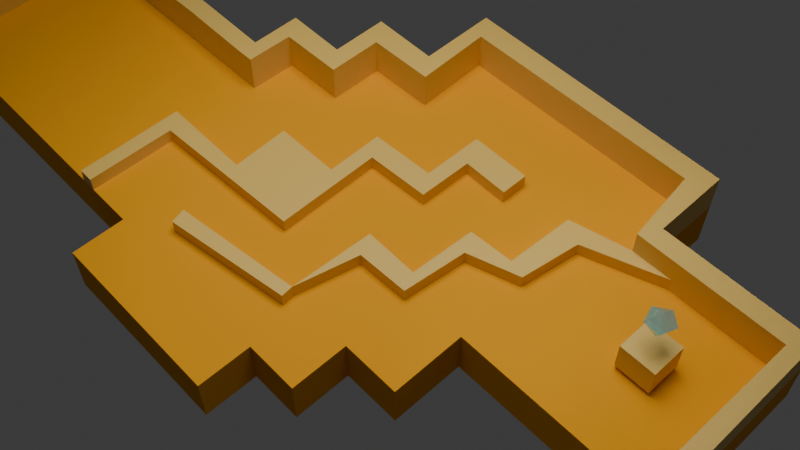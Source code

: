 # Source: Map.blend  (saved by Blender 5.0.118; exported with 4.5.12 LTS)
import bpy
from mathutils import Matrix  # noqa: F401  (used for matrix-valued properties, if any)

bpy.ops.wm.read_factory_settings(use_empty=True)
scene = bpy.context.scene
scene.name = 'Scene'

# ---- collections
col_collection = bpy.data.collections.new('Collection'); scene.collection.children.link(col_collection)

# ---- materials (node trees are filled in below, after node groups)
mat_material_001 = bpy.data.materials.new('Material.001')
mat_material = bpy.data.materials.new('Material')
mat_material.alpha_threshold = 0.0
mat_material.use_backface_culling_lightprobe_volume = False
mat_material.roughness = 0.5
mat_material.line_color = (0.0, 0.0, 0.0, 1.0)
mat_material_002 = bpy.data.materials.new('Material.002')

# ---- material node trees
mat_material_001.use_nodes = True; mat_material_001.node_tree.nodes.clear()
_N = mat_material_001.node_tree.nodes; _L = mat_material_001.node_tree.links
n0 = _N.new('ShaderNodeBsdfPrincipled'); n0.name = 'Principled BSDF'; n0.location = (-200, 100)
n0.inputs[0].default_value = (0.8, 0.5193, 0.1135, 1.0)
n1 = _N.new('ShaderNodeOutputMaterial'); n1.name = 'Material Output'; n1.location = (200, 100)
_L.new(n0.outputs[0], n1.inputs[0])
n1.is_active_output = True
mat_material.use_nodes = True; mat_material.node_tree.nodes.clear()
_N = mat_material.node_tree.nodes; _L = mat_material.node_tree.links
n0 = _N.new('ShaderNodeOutputMaterial'); n0.name = 'Material Output'; n0.location = (200, 100)
n1 = _N.new('ShaderNodeBsdfPrincipled'); n1.name = 'Principled BSDF'; n1.location = (-200, 100)
n1.inputs[0].default_value = (0.8, 0.3375, 0.0, 1.0)
n1.inputs[2].default_value = 1.0
_L.new(n1.outputs[0], n0.inputs[0])
n0.is_active_output = True
mat_material_002.use_nodes = True; mat_material_002.node_tree.nodes.clear()
_N = mat_material_002.node_tree.nodes; _L = mat_material_002.node_tree.links
n0 = _N.new('ShaderNodeBsdfPrincipled'); n0.name = 'Principled BSDF'; n0.location = (-200, 100)
n0.inputs[0].default_value = (0.0, 0.7482, 0.8, 1.0)
n0.inputs[1].default_value = 0.3789
n0.inputs[2].default_value = 0.0
n0.inputs[4].default_value = 0.4842
n1 = _N.new('ShaderNodeOutputMaterial'); n1.name = 'Material Output'; n1.location = (200, 100)
_L.new(n0.outputs[0], n1.inputs[0])
n1.is_active_output = True

# ---- world
world_world = bpy.data.worlds.new('World'); scene.world = world_world
world_world.use_nodes = True; world_world.node_tree.nodes.clear()
_N = world_world.node_tree.nodes; _L = world_world.node_tree.links
n0 = _N.new('ShaderNodeOutputWorld'); n0.name = 'World Output'; n0.location = (200, 100)
n1 = _N.new('ShaderNodeBackground'); n1.name = 'Background'; n1.location = (-200, 100)
n1.inputs[0].default_value = (0.05088, 0.05088, 0.05088, 1.0)
_L.new(n1.outputs[0], n0.inputs[0])
n0.is_active_output = True
world_world.color = (0.05088, 0.05088, 0.05088)
world_world.sun_shadow_jitter_overblur = 0.0

# ---- cameras
cam_camera = bpy.data.cameras.new('Camera')
cam_camera.clip_end = 100.0
cam_camera.ortho_scale = 7.314

# ---- lights
light_point = bpy.data.lights.new('Point', 'SPOT')
light_point.exposure = 7.664
light_point.energy = 193.6
light_point.shadow_soft_size = 11.78
light_point.spot_size = 1.068
light_point_001 = bpy.data.lights.new('Point.001', 'SPOT')
light_point_001.exposure = 10.0
light_point_001.energy = 102.4
light_point_001.shadow_soft_size = 7.65
light_point_001.spot_blend = 1.0
light_point_001.spot_size = 0.1065

# ---- meshes
me_cube = bpy.data.meshes.new('Cube')
me_cube.from_pydata([(-7.174, 5.837, 1.0), (-2.718, -3.033, 1.0), (-7.174, 3.482, 1.0), (-9.685, -2.615, 1.0), (-9.685, -6.975, -1.0), (-9.685, -6.975, 1.0), (-9.685, 3.482, 1.0), (-9.685, 1.401, 1.0), (-17.33, -6.975, -1.0), (13.35, 5.837, 1.0), (13.35, -1.561, 1.0), (7.114, 5.837, 1.0), (-4.437, 5.837, 1.0), (4.774, 9.049, 1.0), (-4.437, 9.049, 1.0), (7.114, 9.049, 1.0), (12.65, -1.561, 1.0), (-6.438, 2.649, 1.0), (4.774, 8.165, 1.0), (-3.756, 5.837, 1.0), (6.545, 5.837, 1.0), (-9.685, 0.648, 1.0), (-3.821, 8.115, 1.0), (6.649, 5.013, 1.0), (12.73, 5.034, 1.0), (6.249, 8.173, 1.0), (-9.067, 0.666, 1.0), (-9.03, 2.581, 1.0), (-6.427, 4.887, 1.0), (-3.729, 4.96, 1.0), (-7.174, 3.482, 2.576), (-9.685, 3.482, 2.576), (-7.174, 5.837, 2.576), (-6.438, 2.649, 2.576), (-9.685, 1.401, 2.576), (-9.685, 0.648, 2.576), (13.35, 5.837, 2.576), (13.35, -1.561, 2.576), (7.114, 5.837, 2.576), (6.545, 5.837, 2.576), (-4.437, 5.837, 2.576), (-4.437, 9.049, 2.576), (4.774, 9.049, 2.576), (7.114, 9.049, 2.576), (12.65, -1.561, 2.576), (4.774, 8.165, 2.576), (-3.756, 5.837, 2.576), (-3.821, 8.115, 2.576), (6.649, 5.013, 2.576), (12.73, 5.034, 2.576), (6.249, 8.173, 2.576), (-9.067, 0.666, 2.576), (-9.03, 2.581, 2.576), (-6.427, 4.887, 2.576), (-3.729, 4.96, 2.576), (-9.046, -3.386, 1.0), (-9.083, -6.975, 1.0), (-5.954, -2.616, 1.0), (-6.07, -0.2494, 1.0), (-3.371, -0.209, 1.0), (-3.406, 2.142, 1.0), (-0.7739, 2.288, 1.0), (-0.74, 4.793, 1.0), (1.77, 4.796, 1.0), (1.753, 3.652, 1.0), (-0.1267, 3.667, 1.0), (-0.1825, 1.44, 1.0), (-2.774, 1.292, 1.0), (4.774, 4.567, 1.0), (4.774, 1.388, 1.0), (8.354, 5.019, 1.0), (-0.3555, -4.623, 1.0), (5.156, 3.843, 1.0), (4.187, 4.415, 1.0), (4.041, 1.616, 1.0), (2.188, 1.512, 1.0), (2.044, -1.197, 1.0), (-0.2068, -1.163, 1.0), (0.2568, -2.02, 1.0), (2.396, -1.948, 1.0), (2.681, 0.6901, 1.0), (-5.609, -5.319, 1.0), (-5.443, -5.938, 1.0), (-0.3087, -5.114, 1.0), (-9.685, -6.975, 1.586), (-9.685, -2.615, 1.586), (-9.046, -3.386, 1.586), (-9.083, -6.975, 1.586), (-2.718, -3.033, 1.586), (-5.954, -2.616, 1.586), (-6.07, -0.2494, 1.586), (-3.371, -0.209, 1.586), (-3.406, 2.142, 1.586), (-0.7739, 2.288, 1.586), (-0.74, 4.793, 1.586), (1.77, 4.796, 1.586), (1.753, 3.652, 1.586), (-0.1267, 3.667, 1.586), (-0.1825, 1.44, 1.586), (-2.774, 1.292, 1.586), (4.774, 4.567, 1.586), (4.774, 1.388, 1.586), (6.649, 5.013, 1.586), (8.354, 5.019, 1.586), (-0.3555, -4.623, 1.586), (5.156, 3.843, 1.586), (4.187, 4.415, 1.586), (4.041, 1.616, 1.586), (2.188, 1.512, 1.586), (2.044, -1.197, 1.586), (-0.2068, -1.163, 1.586), (0.2568, -2.02, 1.586), (2.396, -1.948, 1.586), (2.681, 0.6901, 1.586), (-5.609, -5.319, 1.586), (-5.443, -5.938, 1.586), (-0.3087, -5.114, 1.586), (-20.54, 1.401, 1.0), (-20.54, -6.975, -1.0), (-20.54, -6.975, 1.0), (-20.54, -6.975, 2.576), (-19.68, -6.975, 1.0), (-19.68, -6.975, 2.576), (-19.79, 0.4679, 1.0), (-12.89, 0.648, 2.576), (-20.54, 1.401, 2.576), (-19.79, 0.4679, 2.576)], [], [(71, 83, 82, 81), (35, 34, 124), (35, 124, 126, 123, 21), (21, 26, 51, 35), (40, 46, 47, 45, 42, 41), (13, 14, 41, 42), (16, 10, 37, 44), (25, 20, 39, 50), (18, 25, 50, 45), (39, 48, 49, 44, 37, 36, 38), (45, 50, 39, 38, 43, 42), (35, 51, 52, 33, 30, 31, 34), (33, 53, 54, 46, 40, 32, 30), (6, 7, 34, 31), (10, 9, 36, 37), (8, 4, 118), (26, 27, 52, 51), (2, 6, 31, 30), (15, 13, 42, 43), (27, 17, 33, 52), (9, 11, 38, 36), (19, 22, 47, 46), (17, 28, 53, 33), (22, 18, 45, 47), (11, 15, 43, 38), (28, 29, 54, 53), (0, 2, 30, 32), (20, 23, 48, 39), (29, 19, 46, 54), (23, 70, 24, 49, 48), (14, 12, 40, 41), (24, 16, 44, 49), (12, 0, 32, 40), (88, 99, 98, 97, 96, 95, 94, 93, 92, 91, 90, 89), (62, 61, 93, 94), (71, 78, 111, 104), (61, 60, 92, 93), (77, 71, 104, 110), (60, 59, 91, 92), (87, 86, 85, 84), (86, 88, 89, 85), (102, 100, 101, 105, 103), (100, 106, 107, 108, 109, 110, 104, 111, 112, 113, 101), (104, 114, 115, 116), (78, 79, 112, 111), (70, 23, 102, 103), (63, 62, 94, 95), (79, 80, 113, 112), (64, 63, 95, 96), (80, 69, 101, 113), (65, 64, 96, 97), (71, 81, 114, 104), (23, 68, 100, 102), (66, 65, 97, 98), (81, 82, 115, 114), (5, 56, 87, 84), (69, 72, 105, 101), (67, 66, 98, 99), (82, 83, 116, 115), (72, 70, 103, 105), (1, 67, 99, 88), (83, 71, 104, 116), (68, 73, 106, 100), (73, 74, 107, 106), (56, 55, 86, 87), (74, 75, 108, 107), (57, 3, 85, 89), (58, 57, 89, 90), (75, 76, 109, 108), (3, 5, 84, 85), (55, 1, 88, 86), (59, 58, 90, 91), (76, 77, 110, 109), (121, 123, 126, 122), (119, 121, 122, 120), (122, 126, 125, 120), (126, 124, 34, 125), (117, 119, 120, 125), (7, 117, 125, 34)])
_uv = me_cube.uv_layers.new(name='UVMap')
_uv.uv.foreach_set('vector', [0.7295, 0.75, 0.7314, 0.75, 0.8388, 0.75, 0.8423, 0.75, 0.875, 0.624, 0.875, 0.606, 0.875, 0.624, 0.875, 0.624, 0.875, 0.624, 0.875, 0.6283, 0.875, 0.624, 0.875, 0.624, 0.875, 0.624, 0.875, 0.6236, 0.875, 0.6236, 0.875, 0.624, 0.8177, 0.5, 0.8035, 0.5, 0.8048, 0.5, 0.625, 0.5, 0.625, 0.5, 0.8177, 0.5, 0.625, 0.5, 0.625, 0.3073, 0.625, 0.3073, 0.625, 0.5, 0.625, 0.6768, 0.625, 0.6768, 0.625, 0.6768, 0.625, 0.6768, 0.625, 0.5, 0.625, 0.5, 0.625, 0.5, 0.625, 0.5, 0.625, 0.5, 0.625, 0.5, 0.625, 0.5, 0.625, 0.5, 0.625, 0.5, 0.625, 0.5197, 0.625, 0.5192, 0.625, 0.6768, 0.625, 0.6768, 0.625, 0.5, 0.625, 0.5, 0.625, 0.5, 0.625, 0.5, 0.625, 0.5, 0.625, 0.5, 0.625, 0.5, 0.625, 0.5, 0.875, 0.624, 0.875, 0.6236, 0.875, 0.5778, 0.875, 0.5766, 0.875, 0.5563, 0.875, 0.5563, 0.875, 0.606, 0.8596, 0.5762, 0.8594, 0.5227, 0.8029, 0.521, 0.8035, 0.5, 0.8177, 0.5, 0.875, 0.5, 0.875, 0.5563, 0.625, 0.1937, 0.625, 0.144, 0.625, 0.144, 0.625, 0.1937, 0.625, 0.6768, 0.625, 0.5, 0.625, 0.5, 0.625, 0.6768, 0.125, 0.75, 0.125, 0.75, 0.125, 0.75, 0.875, 0.6236, 0.875, 0.5778, 0.875, 0.5778, 0.875, 0.6236, 0.625, 0.1937, 0.625, 0.1937, 0.625, 0.1937, 0.625, 0.1937, 0.625, 0.5, 0.625, 0.5, 0.625, 0.5, 0.625, 0.5, 0.875, 0.5778, 0.875, 0.5766, 0.875, 0.5766, 0.875, 0.5778, 0.625, 0.5, 0.625, 0.5, 0.625, 0.5, 0.625, 0.5, 0.8035, 0.5, 0.8048, 0.5, 0.8048, 0.5, 0.8035, 0.5, 0.8596, 0.5762, 0.8594, 0.5227, 0.8594, 0.5227, 0.8596, 0.5762, 0.8048, 0.5, 0.625, 0.5, 0.625, 0.5, 0.8048, 0.5, 0.625, 0.5, 0.625, 0.5, 0.625, 0.5, 0.625, 0.5, 0.8594, 0.5227, 0.8029, 0.521, 0.8029, 0.521, 0.8594, 0.5227, 0.625, 0.25, 0.625, 0.1937, 0.625, 0.1937, 0.625, 0.25, 0.625, 0.5, 0.625, 0.5197, 0.625, 0.5197, 0.625, 0.5, 0.8029, 0.521, 0.8035, 0.5, 0.8035, 0.5, 0.8029, 0.521, 0.625, 0.5197, 0.625, 0.5196, 0.625, 0.5192, 0.625, 0.5192, 0.625, 0.5197, 0.625, 0.3073, 0.625, 0.3073, 0.625, 0.3073, 0.625, 0.3073, 0.625, 0.5192, 0.625, 0.6768, 0.625, 0.6768, 0.625, 0.5192, 0.625, 0.3073, 0.625, 0.25, 0.625, 0.25, 0.625, 0.3073, 0.7818, 0.712, 0.7829, 0.6086, 0.7287, 0.6051, 0.7275, 0.5519, 0.6882, 0.5522, 0.6879, 0.5249, 0.7404, 0.525, 0.7411, 0.5848, 0.7962, 0.5883, 0.7954, 0.6445, 0.8519, 0.6455, 0.875, 0.7019, 0.7404, 0.525, 0.7411, 0.5848, 0.7411, 0.5848, 0.7404, 0.525, 0.7295, 0.75, 0.7195, 0.6878, 0.7195, 0.6878, 0.7295, 0.75, 0.7411, 0.5848, 0.7962, 0.5883, 0.7962, 0.5883, 0.7411, 0.5848, 0.7292, 0.6673, 0.7352, 0.75, 0.7352, 0.75, 0.7292, 0.6673, 0.7962, 0.5883, 0.7954, 0.6445, 0.7954, 0.6445, 0.7962, 0.5883, 0.875, 0.75, 0.875, 0.75, 0.875, 0.75, 0.875, 0.75, 0.875, 0.7204, 0.875, 0.7177, 0.875, 0.7019, 0.875, 0.75, 0.625, 0.5197, 0.625, 0.5304, 0.625, 0.6063, 0.625, 0.5477, 0.625, 0.5196, 0.625, 0.5304, 0.6373, 0.534, 0.6403, 0.6009, 0.6791, 0.6034, 0.6821, 0.6681, 0.7292, 0.6673, 0.7295, 0.75, 0.7195, 0.6878, 0.6748, 0.6861, 0.6688, 0.623, 0.625, 0.6063, 0.7352, 0.75, 0.8423, 0.75, 0.8388, 0.75, 0.7314, 0.75, 0.7195, 0.6878, 0.6748, 0.6861, 0.6748, 0.6861, 0.7195, 0.6878, 0.625, 0.5196, 0.625, 0.5197, 0.625, 0.5197, 0.625, 0.5196, 0.6879, 0.5249, 0.7404, 0.525, 0.7404, 0.525, 0.6879, 0.5249, 0.6748, 0.6861, 0.6688, 0.623, 0.6688, 0.623, 0.6748, 0.6861, 0.6882, 0.5522, 0.6879, 0.5249, 0.6879, 0.5249, 0.6882, 0.5522, 0.6688, 0.623, 0.625, 0.6063, 0.625, 0.6063, 0.6688, 0.623, 0.7275, 0.5519, 0.6882, 0.5522, 0.6882, 0.5522, 0.7275, 0.5519, 0.7352, 0.75, 0.8423, 0.75, 0.8423, 0.75, 0.7352, 0.75, 0.625, 0.5197, 0.625, 0.5304, 0.625, 0.5304, 0.625, 0.5197, 0.7287, 0.6051, 0.7275, 0.5519, 0.7275, 0.5519, 0.7287, 0.6051, 0.8423, 0.75, 0.8388, 0.75, 0.8388, 0.75, 0.8423, 0.75, 0.625, 0.0, 0.625, 0.0, 0.625, 0.0, 0.625, 0.0, 0.625, 0.6063, 0.625, 0.5477, 0.625, 0.5477, 0.625, 0.6063, 0.7829, 0.6086, 0.7287, 0.6051, 0.7287, 0.6051, 0.7829, 0.6086, 0.8388, 0.75, 0.7314, 0.75, 0.7314, 0.75, 0.8388, 0.75, 0.625, 0.5477, 0.625, 0.5196, 0.625, 0.5196, 0.625, 0.5477, 0.7818, 0.712, 0.7829, 0.6086, 0.7829, 0.6086, 0.7818, 0.712, 0.7314, 0.75, 0.7295, 0.75, 0.7295, 0.75, 0.7314, 0.75, 0.625, 0.5304, 0.6373, 0.534, 0.6373, 0.534, 0.625, 0.5304, 0.6373, 0.534, 0.6403, 0.6009, 0.6403, 0.6009, 0.6373, 0.534, 0.875, 0.75, 0.875, 0.75, 0.875, 0.75, 0.875, 0.75, 0.6403, 0.6009, 0.6791, 0.6034, 0.6791, 0.6034, 0.6403, 0.6009, 0.875, 0.7019, 0.875, 0.702, 0.875, 0.702, 0.875, 0.7019, 0.8519, 0.6455, 0.8495, 0.702, 0.8495, 0.702, 0.8519, 0.6455, 0.6791, 0.6034, 0.6821, 0.6681, 0.6821, 0.6681, 0.6791, 0.6034, 0.875, 0.75, 0.875, 0.75, 0.875, 0.75, 0.875, 0.75, 0.875, 0.7204, 0.875, 0.7177, 0.875, 0.7177, 0.875, 0.7204, 0.7954, 0.6445, 0.8519, 0.6455, 0.8519, 0.6455, 0.7954, 0.6445, 0.6821, 0.6681, 0.7292, 0.6673, 0.7292, 0.6673, 0.6821, 0.6681, 0.875, 0.75, 0.875, 0.75, 0.875, 0.75, 0.875, 0.75, 0.625, 0.0, 0.625, 0.0, 0.625, 0.0, 0.625, 0.0, 0.875, 0.75, 0.875, 0.75, 0.875, 0.75, 0.875, 0.75, 0.875, 0.6283, 0.875, 0.624, 0.875, 0.606, 0.875, 0.75, 0.625, 0.0, 0.625, 0.0, 0.625, 0.0, 0.625, 0.0, 0.625, 0.144, 0.625, 0.144, 0.625, 0.144, 0.625, 0.144])
me_cube.materials.append(mat_material_001)
me_cube.materials.append(None)
me_cube.use_mirror_vertex_groups = False
me_cube.update()
me_cube_001 = bpy.data.meshes.new('Cube.001')
me_cube_001.from_pydata([(4.774, 5.837, 1.0), (4.774, 5.837, -1.0), (4.774, -4.623, 1.0), (4.774, -4.623, -1.0), (-7.174, 5.837, 1.0), (-7.174, 5.837, -1.0), (-2.718, -3.033, 1.0), (-7.174, -4.623, -1.0), (2.38, -4.623, 1.0), (2.38, -4.623, -1.0), (-7.174, -6.975, -1.0), (-7.174, -6.975, 1.0), (2.38, -6.975, 1.0), (2.38, -6.975, -1.0), (0.2007, -6.975, -1.0), (0.2007, -6.975, 1.0), (-7.174, -9.157, -1.0), (-7.174, -9.157, 1.0), (0.2007, -9.157, 1.0), (0.2007, -9.157, -1.0), (-7.174, 3.482, -1.0), (-7.174, 3.482, 1.0), (-9.685, 3.482, -1.0), (-9.685, -4.623, -1.0), (-9.685, -2.615, 1.0), (-9.685, -6.975, -1.0), (-9.685, -6.975, 1.0), (-9.685, 3.482, 1.0), (-9.685, 1.401, -1.0), (-9.685, 1.401, 1.0), (-17.33, -4.623, -1.0), (-17.33, -6.975, -1.0), (4.774, -1.561, 1.0), (4.774, -1.561, -1.0), (13.35, 5.837, 1.0), (13.35, 5.837, -1.0), (13.35, -1.561, -1.0), (13.35, -1.561, 1.0), (7.114, 5.837, 1.0), (7.114, 5.837, -1.0), (-4.437, 5.837, -1.0), (-4.437, 5.837, 1.0), (4.774, 9.049, 1.0), (4.774, 9.049, -1.0), (-4.437, 9.049, 1.0), (7.114, 9.049, -1.0), (7.114, 9.049, 1.0), (-4.437, 9.049, -1.0), (12.65, -1.561, 1.0), (-6.438, 2.649, 1.0), (4.774, 8.165, 1.0), (-3.756, 5.837, 1.0), (6.545, 5.837, 1.0), (-9.685, 0.648, 1.0), (-3.821, 8.115, 1.0), (6.649, 5.013, 1.0), (12.73, 5.034, 1.0), (6.249, 8.173, 1.0), (-9.067, 0.666, 1.0), (-9.03, 2.581, 1.0), (-6.427, 4.887, 1.0), (-3.729, 4.96, 1.0), (-9.046, -3.386, 1.0), (-9.083, -6.975, 1.0), (-5.954, -2.616, 1.0), (-6.07, -0.2494, 1.0), (-3.371, -0.209, 1.0), (-3.406, 2.142, 1.0), (-0.7739, 2.288, 1.0), (-0.74, 4.793, 1.0), (1.77, 4.796, 1.0), (1.753, 3.652, 1.0), (-0.1267, 3.667, 1.0), (-0.1825, 1.44, 1.0), (-2.774, 1.292, 1.0), (4.774, 4.567, 1.0), (4.774, 1.388, 1.0), (8.354, 5.019, 1.0), (-0.3555, -4.623, 1.0), (5.156, 3.843, 1.0), (4.187, 4.415, 1.0), (4.041, 1.616, 1.0), (2.188, 1.512, 1.0), (2.044, -1.197, 1.0), (-0.2068, -1.163, 1.0), (0.2568, -2.02, 1.0), (2.396, -1.948, 1.0), (2.681, 0.6901, 1.0), (-12.89, -4.623, -1.0), (-20.54, 1.401, -1.0), (-20.54, 1.401, 1.0), (-20.54, -6.975, -1.0), (-20.54, -6.975, 1.0), (-19.68, -6.975, 1.0), (-19.79, 0.4679, 1.0)], [], [(0, 51, 61, 60, 49, 64, 65, 66, 67, 68, 69, 70, 71, 72, 73, 74, 6, 78, 84, 83, 82, 81, 80, 75), (3, 2, 8, 9), (20, 7, 23, 28, 22), (5, 40, 1, 33, 3, 9, 7, 20), (38, 39, 45, 46), (5, 4, 41, 40), (13, 12, 15, 14), (7, 9, 13, 14, 10), (9, 8, 12, 13), (19, 18, 17, 16), (15, 11, 17, 18), (14, 15, 18, 19), (10, 14, 19, 16), (11, 10, 16, 17), (20, 21, 4, 5), (23, 25, 31, 30), (7, 10, 25, 23), (21, 20, 22, 27), (11, 6, 62, 63), (10, 11, 63, 26, 25), (28, 29, 27, 22), (30, 31, 91, 89), (35, 34, 37, 36), (33, 32, 2, 3), (33, 1, 39, 35, 36), (32, 33, 36, 37, 48), (0, 75, 55, 52), (43, 42, 46, 45), (39, 38, 34, 35), (39, 1, 43, 45), (47, 44, 42, 43), (0, 52, 57, 50), (40, 41, 44, 47), (1, 40, 47, 43), (50, 54, 51, 0), (23, 30, 89, 88), (28, 23, 88), (24, 64, 49, 59, 58, 53), (77, 79, 76, 32, 48, 56), (76, 87, 86, 85, 78, 8, 2, 32), (29, 28, 89, 90), (90, 89, 91, 92), (24, 53, 94, 93, 26), (25, 26, 93, 92, 91), (28, 88, 89), (8, 78, 6, 11, 15, 12)])
_uv = me_cube_001.uv_layers.new(name='UVMap')
_uv.uv.foreach_set('vector', [0.2183, 0.7556, 0.218, 0.4936, 0.2245, 0.4943, 0.225, 0.4113, 0.2417, 0.4106, 0.2812, 0.4245, 0.2634, 0.4214, 0.2633, 0.5043, 0.2457, 0.5037, 0.2447, 0.5846, 0.2259, 0.586, 0.226, 0.6631, 0.2346, 0.6624, 0.2344, 0.6047, 0.2511, 0.6026, 0.252, 0.5229, 0.2844, 0.5239, 0.2964, 0.5962, 0.2705, 0.6014, 0.2709, 0.6705, 0.2506, 0.6754, 0.2499, 0.7323, 0.229, 0.7373, 0.2279, 0.7554, 0.375, 0.75, 0.625, 0.75, 0.625, 0.8001, 0.375, 0.8001, 0.125, 0.5563, 0.125, 0.75, 0.125, 0.75, 0.125, 0.606, 0.125, 0.5563, 0.125, 0.5, 0.1823, 0.5, 0.375, 0.5, 0.375, 0.6768, 0.375, 0.75, 0.3249, 0.75, 0.125, 0.75, 0.125, 0.5563, 0.625, 0.5, 0.375, 0.5, 0.375, 0.5, 0.625, 0.5, 0.375, 0.25, 0.625, 0.25, 0.625, 0.3073, 0.375, 0.3073, 0.375, 0.8001, 0.625, 0.8001, 0.625, 0.8457, 0.375, 0.8457, 0.125, 0.75, 0.3249, 0.75, 0.3249, 0.75, 0.2793, 0.75, 0.125, 0.75, 0.375, 0.8001, 0.625, 0.8001, 0.625, 0.8001, 0.375, 0.8001, 0.375, 0.8457, 0.625, 0.8457, 0.625, 1.0, 0.375, 1.0, 0.3141, 0.6128, 0.3138, 0.3863, 0.3301, 0.3859, 0.3304, 0.6125, 0.375, 0.8457, 0.625, 0.8457, 0.625, 0.8457, 0.375, 0.8457, 0.125, 0.75, 0.2793, 0.75, 0.2793, 0.75, 0.125, 0.75, 0.625, 0.0, 0.375, 0.0, 0.375, 0.0, 0.625, 0.0, 0.375, 0.1937, 0.625, 0.1937, 0.625, 0.25, 0.375, 0.25, 0.125, 0.75, 0.125, 0.75, 0.125, 0.75, 0.125, 0.75, 0.125, 0.75, 0.125, 0.75, 0.125, 0.75, 0.125, 0.75, 0.625, 0.1937, 0.375, 0.1937, 0.375, 0.1937, 0.625, 0.1937, 0.3138, 0.3863, 0.2844, 0.5239, 0.2868, 0.3294, 0.3137, 0.3277, 0.375, 0.0, 0.625, 0.0, 0.625, 0.0, 0.625, 0.0, 0.375, 0.0, 0.375, 0.144, 0.625, 0.144, 0.625, 0.1937, 0.375, 0.1937, 0.125, 0.75, 0.125, 0.75, 0.125, 0.75, 0.125, 0.75, 0.375, 0.5, 0.625, 0.5, 0.625, 0.6768, 0.375, 0.6768, 0.375, 0.6768, 0.625, 0.6768, 0.625, 0.75, 0.375, 0.75, 0.375, 0.6768, 0.375, 0.5, 0.375, 0.5, 0.375, 0.5, 0.375, 0.6768, 0.625, 0.6768, 0.375, 0.6768, 0.375, 0.6768, 0.625, 0.6768, 0.625, 0.6768, 0.2183, 0.7556, 0.2279, 0.7554, 0.2246, 0.8131, 0.2184, 0.81, 0.375, 0.5, 0.625, 0.5, 0.625, 0.5, 0.375, 0.5, 0.375, 0.5, 0.625, 0.5, 0.625, 0.5, 0.375, 0.5, 0.375, 0.5, 0.375, 0.5, 0.375, 0.5, 0.375, 0.5, 0.375, 0.3073, 0.625, 0.3073, 0.625, 0.5, 0.375, 0.5, 0.2183, 0.7556, 0.2184, 0.81, 0.2009, 0.8014, 0.2009, 0.756, 0.375, 0.3073, 0.625, 0.3073, 0.625, 0.3073, 0.375, 0.3073, 0.375, 0.5, 0.1823, 0.5, 0.1823, 0.5, 0.375, 0.5, 0.2009, 0.756, 0.2009, 0.492, 0.218, 0.4936, 0.2183, 0.7556, 0.125, 0.75, 0.125, 0.75, 0.125, 0.75, 0.125, 0.75, 0.125, 0.606, 0.125, 0.75, 0.125, 0.75, 0.281, 0.3099, 0.2812, 0.4245, 0.2417, 0.4106, 0.2421, 0.331, 0.2565, 0.3295, 0.2566, 0.3105, 0.2246, 0.8654, 0.2333, 0.767, 0.2517, 0.7548, 0.2737, 0.7543, 0.2741, 0.9962, 0.2247, 1.0, 0.2517, 0.7548, 0.2568, 0.6904, 0.2765, 0.6812, 0.277, 0.6155, 0.2964, 0.5962, 0.2966, 0.6802, 0.2967, 0.7538, 0.2737, 0.7543, 0.625, 0.144, 0.375, 0.144, 0.375, 0.144, 0.625, 0.144, 0.625, 0.0, 0.375, 0.0, 0.375, 0.0, 0.625, 0.0, 0.281, 0.3099, 0.2566, 0.3105, 0.2575, 0.0, 0.3132, 0.001952, 0.3137, 0.3092, 0.375, 0.0, 0.625, 0.0, 0.625, 0.0, 0.625, 0.0, 0.375, 0.0, 0.125, 0.606, 0.125, 0.75, 0.125, 0.606, 0.2966, 0.6802, 0.2964, 0.5962, 0.2844, 0.5239, 0.3138, 0.3863, 0.3141, 0.6128, 0.3142, 0.6798])
me_cube_001.materials.append(mat_material)
me_cube_001.use_mirror_vertex_groups = False
me_cube_001.update()
me_cube_002 = bpy.data.meshes.new('Cube.002')
me_cube_002.from_pydata([(-0.02591, 0.7633, -2.369), (0.7206, 0.221, -2.369), (0.4355, -0.6566, -2.369), (-0.4873, -0.6566, -2.369), (-0.7724, 0.221, -2.369), (-0.02591, -0.02159, -1.039), (0.4332, -0.6535, -2.362), (-0.3991, 0.4922, -2.369), (0.4301, -0.6566, -2.369), (0.3581, 0.4843, -2.369), (-0.02529, -0.03442, -3.035), (-0.622, -0.2419, -2.369), (0.5667, -0.2527, -2.369), (-0.03427, -0.6566, -2.369)], [], [(0, 5, 1, 9), (1, 5, 6, 2, 12), (2, 6, 8), (0, 9, 10), (3, 5, 4, 11), (4, 5, 0, 7), (8, 6, 5, 3, 13), (10, 9, 1), (3, 10, 13), (10, 1, 12), (11, 10, 3), (10, 12, 2, 8), (4, 10, 11), (10, 7, 0), (13, 10, 8), (4, 7, 10)])
_uv = me_cube_002.uv_layers.new(name='UVMap')
_uv.uv.foreach_set('vector', [0.25, 0.49, 0.25, 0.25, 0.4783, 0.3242, 0.3674, 0.4047, 0.4783, 0.3242, 0.25, 0.25, 0.3904, 0.0568, 0.3911, 0.05584, 0.4312, 0.1793, 0.3911, 0.05584, 0.3904, 0.0568, 0.3894, 0.05584, 0.75, 0.49, 0.8674, 0.4047, 0.7486, 0.251, 0.1089, 0.05584, 0.25, 0.25, 0.02175, 0.3242, 0.06773, 0.1826, 0.02175, 0.3242, 0.25, 0.25, 0.25, 0.49, 0.1359, 0.4071, 0.3894, 0.05584, 0.3904, 0.0568, 0.25, 0.25, 0.1089, 0.05584, 0.2474, 0.05584, 0.751, 0.2476, 0.8674, 0.4047, 0.9783, 0.3242, 0.6089, 0.05584, 0.7484, 0.244, 0.7474, 0.05584, 0.752, 0.2462, 0.9783, 0.3242, 0.9312, 0.1793, 0.5677, 0.1826, 0.7484, 0.244, 0.6089, 0.05584, 0.7554, 0.2415, 0.9312, 0.1793, 0.8911, 0.05584, 0.8894, 0.05584, 0.5217, 0.3242, 0.7471, 0.2445, 0.5677, 0.1826, 0.7486, 0.251, 0.6359, 0.4071, 0.75, 0.49, 0.7474, 0.05584, 0.7554, 0.2415, 0.8894, 0.05584, 0.5217, 0.3242, 0.6359, 0.4071, 0.7471, 0.2445])
me_cube_002.materials.append(mat_material_002)
me_cube_002.update()
me_cube_003 = bpy.data.meshes.new('Cube.003')
me_cube_003.from_pydata([(-1.0, -1.0, -1.0), (-1.0, -1.0, 0.6766), (-1.0, 1.0, -1.0), (-1.0, 1.0, 0.6766), (1.0, -1.0, -1.0), (1.0, -1.0, 0.6766), (1.0, 1.0, -1.0), (1.0, 1.0, 0.6766)], [], [(0, 1, 3, 2), (2, 3, 7, 6), (6, 7, 5, 4), (4, 5, 1, 0), (2, 6, 4, 0), (7, 3, 1, 5)])
_uv = me_cube_003.uv_layers.new(name='UVMap')
_uv.uv.foreach_set('vector', [0.375, 0.0, 0.625, 0.0, 0.625, 0.25, 0.375, 0.25, 0.375, 0.25, 0.625, 0.25, 0.625, 0.5, 0.375, 0.5, 0.375, 0.5, 0.625, 0.5, 0.625, 0.75, 0.375, 0.75, 0.375, 0.75, 0.625, 0.75, 0.625, 1.0, 0.375, 1.0, 0.125, 0.5, 0.375, 0.5, 0.375, 0.75, 0.125, 0.75, 0.625, 0.5, 0.875, 0.5, 0.875, 0.75, 0.625, 0.75])
me_cube_003.materials.append(mat_material_001)
me_cube_003.update()

# ---- objects
ob_cube = bpy.data.objects.new('Cube', me_cube)
ob_camera = bpy.data.objects.new('Camera', cam_camera)
ob_cube_001 = bpy.data.objects.new('Cube.001', me_cube_001)
ob_cube_002 = bpy.data.objects.new('Cube.002', me_cube_002)
ob_cube_003 = bpy.data.objects.new('Cube.003', me_cube_003)
ob_point = bpy.data.objects.new('Point', light_point)
ob_point_001 = bpy.data.objects.new('Point.001', light_point_001)

# ---- transforms, parenting, visibility, modifiers, constraints
ob_cube.location = (0.3695, -0.4487, 0.0)
ob_cube.lock_rotations_4d = False
ob_cube.empty_display_type = 'ARROWS'
ob_cube.lineart.crease_threshold = 0.0
ob_camera.location = (18.01, -16.97, 33.11)
ob_camera.rotation_euler = (0.6488, 1.49e-08, 0.8149)
ob_camera.lock_rotations_4d = False
ob_camera.empty_display_type = 'ARROWS'
ob_camera.color = (0.0, 0.0, 0.0, 0.0)
ob_camera.display_type = 'WIRE'
ob_camera.lineart.crease_threshold = 0.0
ob_cube_001.location = (0.3695, -0.4487, 0.0)
ob_cube_001.lock_rotations_4d = False
ob_cube_001.empty_display_type = 'ARROWS'
ob_cube_001.lineart.crease_threshold = 0.0
ob_cube_002.location = (10.16, 1.52, 2.23)
ob_cube_002.rotation_euler = (-8.555e-08, 3.142, 2.463)
ob_cube_002.scale = (0.7259, 0.7259, 0.7259)
ob_cube_003.location = (10.16, 1.52, 1.672)
ob_cube_003.rotation_euler = (0.0, 3.142, 0.0)
ob_cube_003.scale = (0.7259, 0.7259, 0.7259)
ob_point.location = (0.0, 0.0, 36.78)
ob_point.rotation_euler = (-0.01745, -0.03491, 5.219)
ob_point_001.location = (10.06, 3.16, 37.07)
ob_point_001.rotation_euler = (-0.01745, -0.03491, 5.219)

# ---- collection membership
col_collection.objects.link(ob_cube)
col_collection.objects.link(ob_camera)
col_collection.objects.link(ob_cube_001)
col_collection.objects.link(ob_cube_002)
col_collection.objects.link(ob_cube_003)
col_collection.objects.link(ob_point)
col_collection.objects.link(ob_point_001)

# ---- scene / render settings (as saved in the file)
scene.camera = ob_camera
scene.frame_start = 1; scene.frame_end = 60; scene.frame_set(21)
scene.render.engine = 'BLENDER_EEVEE_NEXT'
scene.render.bake_bias = 0.0
scene.render.bake_samples = 0
scene.cycles.sampling_pattern = 'TABULATED_SOBOL'
scene.eevee.use_volume_custom_range = False
bpy.context.view_layer.update()
